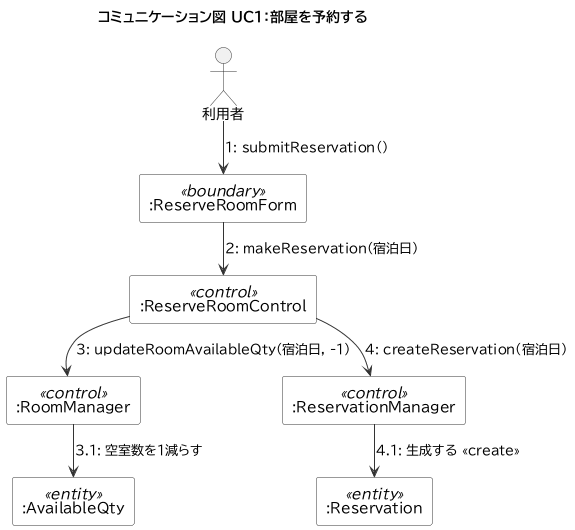

The diagram above was rendered by PlantUML. Its source (embedded in the PNG):
@startuml
!pragma layout smetana
!include _style.iuml
title コミュニケーション図 UC1：部屋を予約する

actor 利用者 as guest
rectangle ":ReserveRoomForm" <<boundary>> as form
rectangle ":ReserveRoomControl" <<control>> as control
rectangle ":RoomManager" <<control>> as rm
rectangle ":ReservationManager" <<control>> as resm
rectangle ":AvailableQty" <<entity>> as aq
rectangle ":Reservation" <<entity>> as res

guest --> form : 1: submitReservation()
form --> control : 2: makeReservation(宿泊日)
control --> rm : 3: updateRoomAvailableQty(宿泊日, -1)
rm --> aq : 3.1: 空室数を1減らす
control --> resm : 4: createReservation(宿泊日)
resm --> res : 4.1: 生成する «create»
@enduml